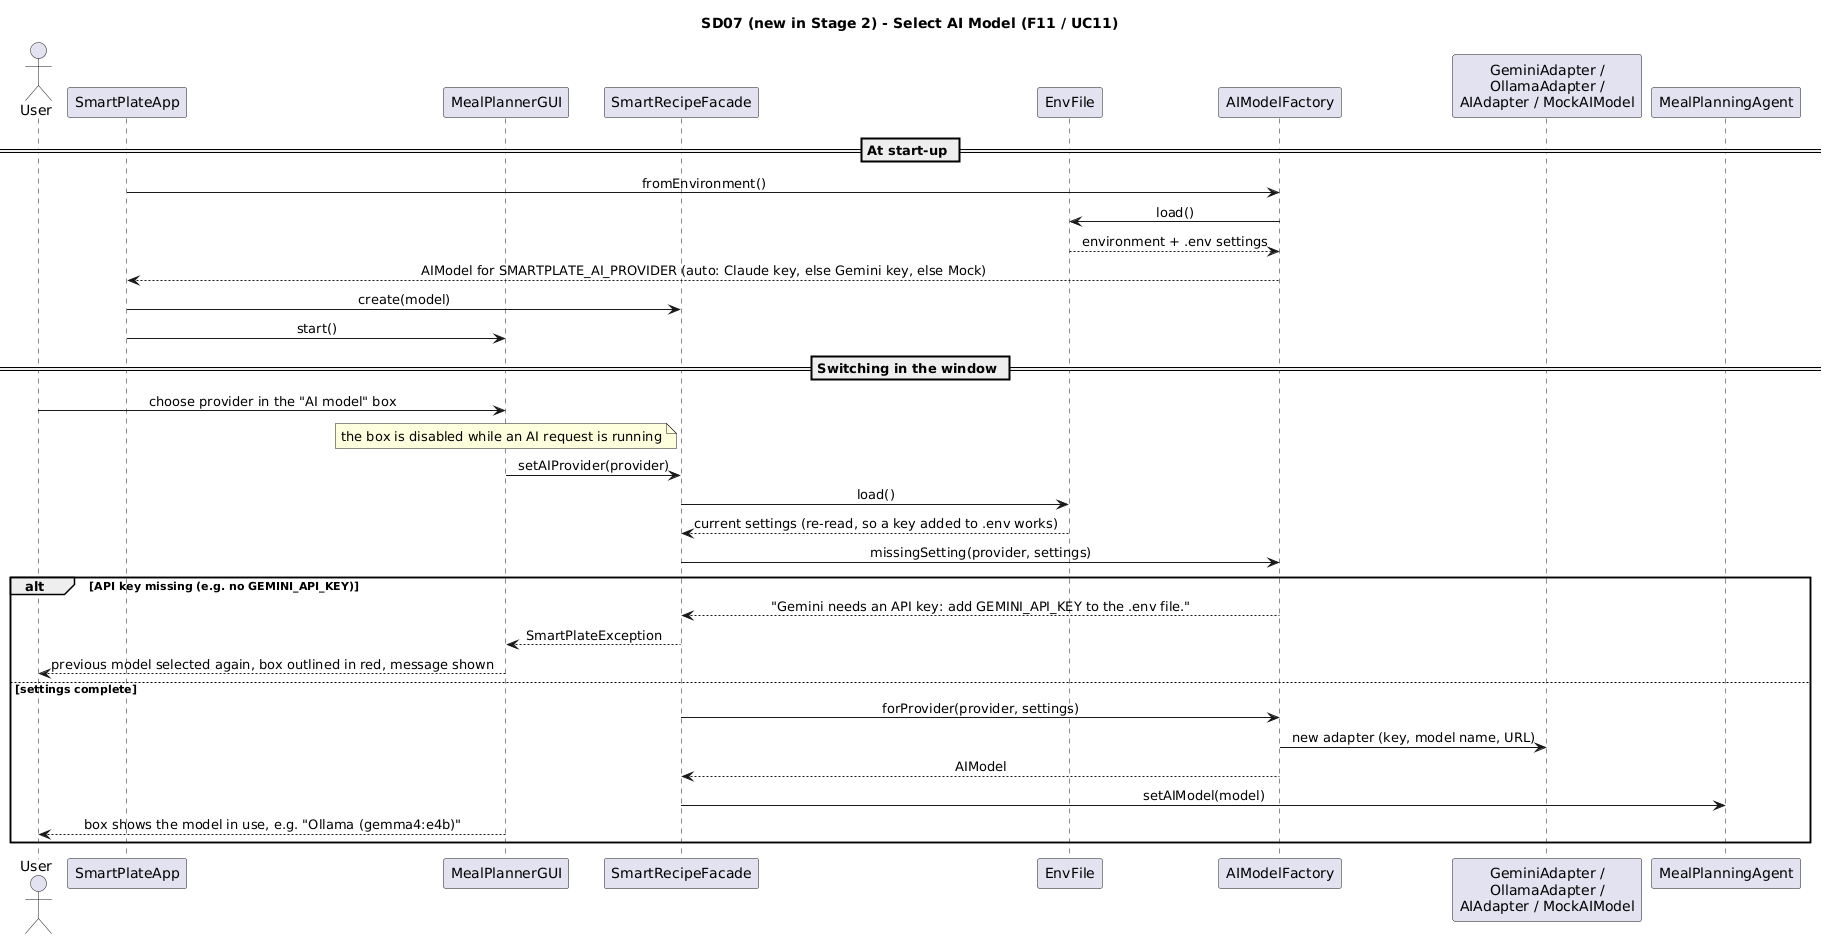

The diagram above was rendered by PlantUML. Its source (embedded in the PNG):
@startuml SmartPlate_Stage2_SD07_SelectAIModel
' SD07 (new in Stage 2) - Select AI Model (F11 / UC11)
skinparam shadowing false
skinparam defaultFontName Arial
skinparam sequenceMessageAlign center
title SD07 (new in Stage 2) - Select AI Model (F11 / UC11)

actor User
participant SmartPlateApp as APP
participant MealPlannerGUI as UI
participant SmartRecipeFacade as F
participant EnvFile as E
participant AIModelFactory as FA
participant "GeminiAdapter /\nOllamaAdapter /\nAIAdapter / MockAIModel" as AD
participant MealPlanningAgent as A

== At start-up ==
APP -> FA : fromEnvironment()
FA -> E : load()
E --> FA : environment + .env settings
FA --> APP : AIModel for SMARTPLATE_AI_PROVIDER (auto: Claude key, else Gemini key, else Mock)
APP -> F : create(model)
APP -> UI : start()

== Switching in the window ==
User -> UI : choose provider in the "AI model" box
note over UI : the box is disabled while an AI request is running
UI -> F : setAIProvider(provider)
F -> E : load()
E --> F : current settings (re-read, so a key added to .env works)
F -> FA : missingSetting(provider, settings)
alt API key missing (e.g. no GEMINI_API_KEY)
  FA --> F : "Gemini needs an API key: add GEMINI_API_KEY to the .env file."
  F --> UI : SmartPlateException
  UI --> User : previous model selected again, box outlined in red, message shown
else settings complete
  F -> FA : forProvider(provider, settings)
  FA -> AD : new adapter (key, model name, URL)
  FA --> F : AIModel
  F -> A : setAIModel(model)
  UI --> User : box shows the model in use, e.g. "Ollama (gemma4:e4b)"
end
@enduml